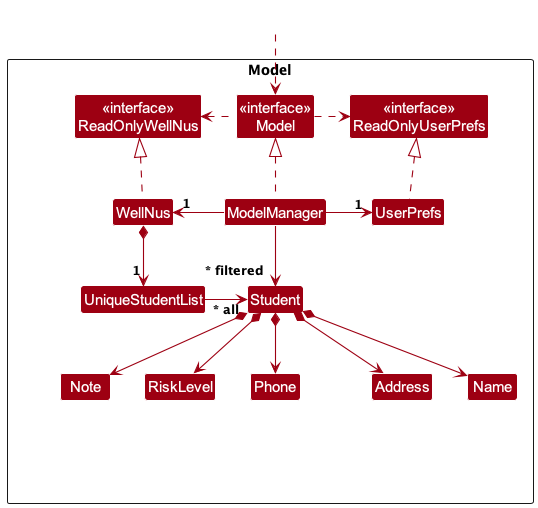

The diagram above was rendered by PlantUML. Its source (embedded in the PNG):
@startuml
!include style.puml
skinparam arrowThickness 1.1
skinparam arrowColor MODEL_COLOR
skinparam classBackgroundColor MODEL_COLOR

Package Model as ModelPackage <<Rectangle>>{
Class "<<interface>>\nReadOnlyWellNus" as ReadOnlyWellNus
Class "<<interface>>\nReadOnlyUserPrefs" as ReadOnlyUserPrefs
Class "<<interface>>\nModel" as Model
Class WellNus
Class ModelManager
Class UserPrefs

Class UniqueStudentList
Class Student
Class Address
Class Name
Class Note
Class Phone
Class RiskLevel

Class I #FFFFFF
}

Class HiddenOutside #FFFFFF
HiddenOutside ..> Model

WellNus .up.|> ReadOnlyWellNus

ModelManager .up.|> Model
Model .right.> ReadOnlyUserPrefs
Model .left.> ReadOnlyWellNus
ModelManager -left-> "1" WellNus
ModelManager -right-> "1" UserPrefs
UserPrefs .up.|> ReadOnlyUserPrefs

WellNus *--> "1" UniqueStudentList
UniqueStudentList -left-> "~* all" Student
Student *--> Name
Student *--> Note
Student *--> Phone
Student *--> Address
Student *--> RiskLevel

Student -[hidden]up--> I
UniqueStudentList -[hidden]right-> I

Name -[hidden]right-> Phone
Phone -[hidden]right-> Address

ModelManager --> "~* filtered" Student
@enduml